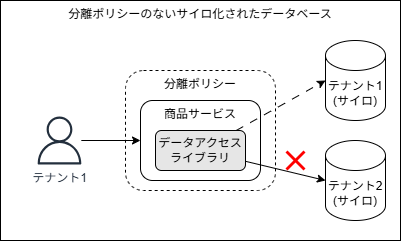

The diagram above was exported from draw.io. Its source (the exported page's mxGraphModel, read from the mxfile embedded in the PNG):
<mxGraphModel dx="1287" dy="582" grid="1" gridSize="10" guides="1" tooltips="1" connect="1" arrows="1" fold="1" page="1" pageScale="1" pageWidth="850" pageHeight="1100" math="0" shadow="0">
  <root>
    <mxCell id="0" />
    <mxCell id="1" parent="0" />
    <mxCell id="12" value="分離ポリシーのないサイロ化されたデータベース" style="rounded=0;whiteSpace=wrap;html=1;verticalAlign=top;" parent="1" vertex="1">
      <mxGeometry x="225" y="220" width="400" height="240" as="geometry" />
    </mxCell>
    <mxCell id="2" value="商品サービス" style="rounded=1;whiteSpace=wrap;html=1;verticalAlign=top;" parent="1" vertex="1">
      <mxGeometry x="365" y="320" width="120" height="80" as="geometry" />
    </mxCell>
    <mxCell id="3" value="データアクセスライブラリ" style="rounded=1;whiteSpace=wrap;html=1;fillColor=#E6E6E6;" parent="1" vertex="1">
      <mxGeometry x="380" y="350" width="90" height="40" as="geometry" />
    </mxCell>
    <mxCell id="4" value="テナント1&lt;div&gt;(サイロ)&lt;/div&gt;" style="shape=cylinder3;whiteSpace=wrap;html=1;boundedLbl=1;backgroundOutline=1;size=15;" parent="1" vertex="1">
      <mxGeometry x="550" y="260" width="60" height="80" as="geometry" />
    </mxCell>
    <mxCell id="5" value="テナント2&lt;div&gt;(サイロ)&lt;/div&gt;" style="shape=cylinder3;whiteSpace=wrap;html=1;boundedLbl=1;backgroundOutline=1;size=15;" parent="1" vertex="1">
      <mxGeometry x="550" y="360" width="60" height="80" as="geometry" />
    </mxCell>
    <mxCell id="6" style="edgeStyle=none;html=1;entryX=0;entryY=0.5;entryDx=0;entryDy=0;entryPerimeter=0;dashed=1;dashPattern=8 8;" parent="1" source="3" target="4" edge="1">
      <mxGeometry relative="1" as="geometry" />
    </mxCell>
    <mxCell id="7" style="edgeStyle=none;html=1;entryX=0;entryY=0.5;entryDx=0;entryDy=0;entryPerimeter=0;" parent="1" source="3" target="5" edge="1">
      <mxGeometry relative="1" as="geometry" />
    </mxCell>
    <mxCell id="11" style="edgeStyle=none;html=1;entryX=0;entryY=0.5;entryDx=0;entryDy=0;" parent="1" source="10" target="2" edge="1">
      <mxGeometry relative="1" as="geometry" />
    </mxCell>
    <mxCell id="10" value="テナント1" style="sketch=0;outlineConnect=0;fontColor=#232F3E;gradientColor=none;fillColor=#232F3D;strokeColor=none;dashed=0;verticalLabelPosition=bottom;verticalAlign=top;align=center;html=1;fontSize=12;fontStyle=0;aspect=fixed;pointerEvents=1;shape=mxgraph.aws4.user;" parent="1" vertex="1">
      <mxGeometry x="260" y="336" width="48" height="48" as="geometry" />
    </mxCell>
    <mxCell id="13" value="分離ポリシー" style="rounded=1;whiteSpace=wrap;html=1;fillColor=none;dashed=1;verticalAlign=top;" vertex="1" parent="1">
      <mxGeometry x="350" y="290" width="150" height="120" as="geometry" />
    </mxCell>
    <mxCell id="14" value="" style="shape=mxgraph.mockup.markup.redX;fillColor=#ff0000;html=1;shadow=0;whiteSpace=wrap;strokeColor=none;" vertex="1" parent="1">
      <mxGeometry x="510" y="370" width="20" height="20" as="geometry" />
    </mxCell>
  </root>
</mxGraphModel>